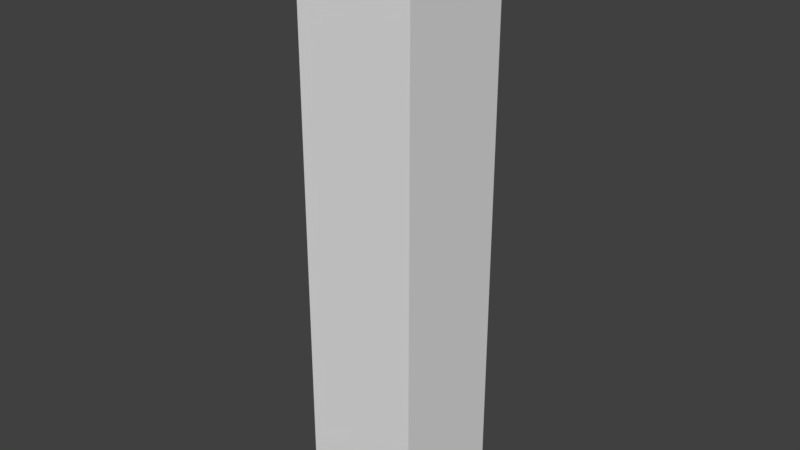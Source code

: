 # Source: PillarBase_0.2x0.2x1.blend  (saved by Blender 2.79.0; exported with 4.5.12 LTS)
import bpy
from mathutils import Matrix  # noqa: F401  (used for matrix-valued properties, if any)

bpy.ops.wm.read_factory_settings(use_empty=True)
scene = bpy.context.scene
scene.name = 'Scene'

# ---- collections
col_collection_1 = bpy.data.collections.new('Collection 1'); scene.collection.children.link(col_collection_1)

# ---- world
world_world = bpy.data.worlds.new('World'); scene.world = world_world
world_world.color = (0.05088, 0.05088, 0.05088)
world_world.use_sun_shadow = False
world_world.sun_shadow_jitter_overblur = 0.0
world_world.cycles.sampling_method = 'MANUAL'

# ---- meshes
me_pillarbase_0_2x0_2x1_a = bpy.data.meshes.new('PillarBase_0.2x0.2x1_A')
me_pillarbase_0_2x0_2x1_a.from_pydata([(0.0, 0.0, 0.0), (0.0, -0.2, 0.0), (-0.2, -0.2, 0.0), (-0.2, 4.768e-07, 0.0), (4.768e-07, -4.768e-07, 1.0), (-7.153e-07, -0.2, 1.0), (-0.2, -0.2, 1.0), (-0.2, 0.0, 1.0)], [], [(0, 1, 2, 3), (4, 7, 6, 5), (1, 0, 4, 5), (3, 2, 6, 7), (4, 0, 3, 7), (2, 1, 5, 6)])
me_pillarbase_0_2x0_2x1_a.use_remesh_preserve_volume = False
me_pillarbase_0_2x0_2x1_a.use_remesh_preserve_attributes = False
me_pillarbase_0_2x0_2x1_a.use_mirror_vertex_groups = False
me_pillarbase_0_2x0_2x1_a.update()

# ---- objects
ob_pillarbase_0_2x0_2x1 = bpy.data.objects.new('PillarBase_0.2x0.2x1', me_pillarbase_0_2x0_2x1_a)

# ---- transforms, parenting, visibility, modifiers, constraints
ob_pillarbase_0_2x0_2x1.location = (0.0, 0.0, 0.0)
ob_pillarbase_0_2x0_2x1.lock_rotations_4d = False
ob_pillarbase_0_2x0_2x1.empty_display_type = 'ARROWS'
ob_pillarbase_0_2x0_2x1.lineart.crease_threshold = 0.0

# ---- collection membership
col_collection_1.objects.link(ob_pillarbase_0_2x0_2x1)

# ---- scene / render settings (as saved in the file)
scene.frame_start = 1; scene.frame_end = 250; scene.frame_set(1)
scene.render.engine = 'BLENDER_EEVEE_NEXT'
scene.render.resolution_percentage = 50
scene.render.dither_intensity = 0.0
scene.cycles.use_denoising = False
scene.cycles.samples = 128
scene.cycles.sampling_pattern = 'TABULATED_SOBOL'
scene.cycles.use_adaptive_sampling = False
scene.cycles.use_light_tree = False
scene.cycles.blur_glossy = 0.0
scene.cycles.sample_clamp_indirect = 0.0
scene.view_settings.view_transform = 'Standard'
bpy.context.view_layer.update()

# ---- added for rendering (the .blend has no active camera and no usable light): camera, sun
cam_auto = bpy.data.cameras.new('AutoCamera')
cam_auto.lens = 50.0
cam_auto.sensor_width = 36.0
cam_auto.clip_end = 1000.0
ob_auto_camera = bpy.data.objects.new('AutoCamera', cam_auto)
scene.collection.objects.link(ob_auto_camera)
ob_auto_camera.location = (0.861522, -1.25383, 1.26922)
ob_auto_camera.rotation_euler = (1.09748, -7.21219e-08, 0.694738)
scene.camera = ob_auto_camera
light_auto_sun = bpy.data.lights.new('AutoSun', 'SUN')
light_auto_sun.energy = 3.0
light_auto_sun.angle = 0.0523599
ob_auto_sun = bpy.data.objects.new('AutoSun', light_auto_sun)
scene.collection.objects.link(ob_auto_sun)
ob_auto_sun.rotation_euler = (0.872665, 0.174533, 0.523599)
bpy.context.view_layer.update()
